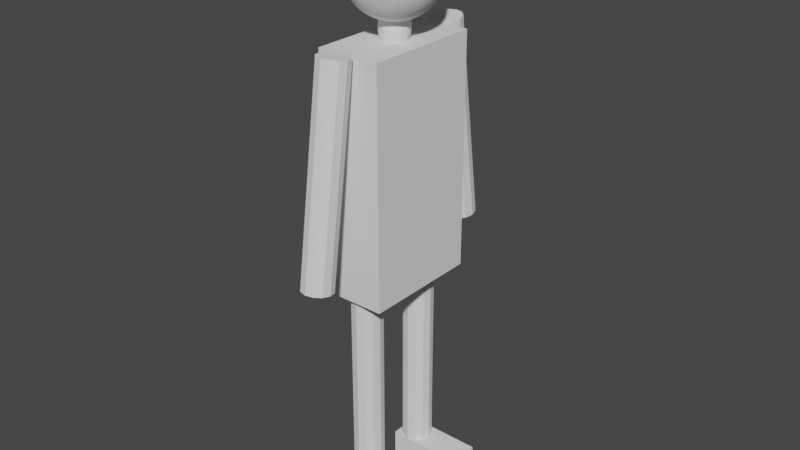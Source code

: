 # Source: Robot-humanoid.blend  (saved by Blender 2.93.20; exported with 4.5.12 LTS)
import bpy
from mathutils import Matrix  # noqa: F401  (used for matrix-valued properties, if any)

bpy.ops.wm.read_factory_settings(use_empty=True)
scene = bpy.context.scene
scene.name = 'Scene'

# ---- collections
col_body = bpy.data.collections.new('Body'); scene.collection.children.link(col_body)
col_head = bpy.data.collections.new('Head'); scene.collection.children.link(col_head)
col_hands = bpy.data.collections.new('Hands'); scene.collection.children.link(col_hands)
col_legs = bpy.data.collections.new('Legs'); scene.collection.children.link(col_legs)

# ---- world
world_world = bpy.data.worlds.new('World'); scene.world = world_world
world_world.use_nodes = True; world_world.node_tree.nodes.clear()
_N = world_world.node_tree.nodes; _L = world_world.node_tree.links
n0 = _N.new('ShaderNodeOutputWorld'); n0.name = 'World Output'; n0.location = (300, 300)
n1 = _N.new('ShaderNodeBackground'); n1.name = 'Background'; n1.location = (10, 300)
n1.inputs[0].default_value = (0.05088, 0.05088, 0.05088, 1.0)
_L.new(n1.outputs[0], n0.inputs[0])
n0.is_active_output = True
world_world.color = (0.05088, 0.05088, 0.05088)
world_world.use_sun_shadow = False
world_world.sun_shadow_jitter_overblur = 0.0

# ---- meshes
me_cube_004 = bpy.data.meshes.new('Cube.004')
me_cube_004.from_pydata([(-0.25, -0.25, -0.25), (-0.25, -0.25, 0.25), (-0.25, 0.25, -0.25), (-0.25, 0.25, 0.25), (0.25, -0.25, -0.25), (0.25, -0.25, 0.25), (0.25, 0.25, -0.25), (0.25, 0.25, 0.25)], [], [(0, 1, 3, 2), (2, 3, 7, 6), (6, 7, 5, 4), (4, 5, 1, 0), (2, 6, 4, 0), (7, 3, 1, 5)])
_uv = me_cube_004.uv_layers.new(name='UVMap')
_uv.uv.foreach_set('vector', [0.375, 0.0, 0.625, 0.0, 0.625, 0.25, 0.375, 0.25, 0.375, 0.25, 0.625, 0.25, 0.625, 0.5, 0.375, 0.5, 0.375, 0.5, 0.625, 0.5, 0.625, 0.75, 0.375, 0.75, 0.375, 0.75, 0.625, 0.75, 0.625, 1.0, 0.375, 1.0, 0.125, 0.5, 0.375, 0.5, 0.375, 0.75, 0.125, 0.75, 0.625, 0.5, 0.875, 0.5, 0.875, 0.75, 0.625, 0.75])
me_cube_004.use_remesh_fix_poles = True
me_cube_004.use_remesh_preserve_attributes = False
me_cube_004.update()
me_cylinder_007 = bpy.data.meshes.new('Cylinder.007')
me_cylinder_007.from_pydata([(0.0, 0.31, -0.6), (0.0, 0.31, 0.6), (0.155, 0.2685, -0.6), (0.155, 0.2685, 0.6), (0.2685, 0.155, -0.6), (0.2685, 0.155, 0.6), (0.31, -1.355e-08, -0.6), (0.31, -1.355e-08, 0.6), (0.2685, -0.155, -0.6), (0.2685, -0.155, 0.6), (0.155, -0.2685, -0.6), (0.155, -0.2685, 0.6), (-2.71e-08, -0.31, -0.6), (-2.71e-08, -0.31, 0.6), (-0.155, -0.2685, -0.6), (-0.155, -0.2685, 0.6), (-0.2685, -0.155, -0.6), (-0.2685, -0.155, 0.6), (-0.31, 3.697e-09, -0.6), (-0.31, 3.697e-09, 0.6), (-0.2685, 0.155, -0.6), (-0.2685, 0.155, 0.6), (-0.155, 0.2685, -0.6), (-0.155, 0.2685, 0.6)], [], [(0, 1, 3, 2), (2, 3, 5, 4), (4, 5, 7, 6), (6, 7, 9, 8), (8, 9, 11, 10), (10, 11, 13, 12), (12, 13, 15, 14), (14, 15, 17, 16), (16, 17, 19, 18), (18, 19, 21, 20), (3, 1, 23, 21, 19, 17, 15, 13, 11, 9, 7, 5), (20, 21, 23, 22), (22, 23, 1, 0), (0, 2, 4, 6, 8, 10, 12, 14, 16, 18, 20, 22)])
_uv = me_cylinder_007.uv_layers.new(name='UVMap')
_uv.uv.foreach_set('vector', [1.0, 0.5, 1.0, 1.0, 0.9167, 1.0, 0.9167, 0.5, 0.9167, 0.5, 0.9167, 1.0, 0.8333, 1.0, 0.8333, 0.5, 0.8333, 0.5, 0.8333, 1.0, 0.75, 1.0, 0.75, 0.5, 0.75, 0.5, 0.75, 1.0, 0.6667, 1.0, 0.6667, 0.5, 0.6667, 0.5, 0.6667, 1.0, 0.5833, 1.0, 0.5833, 0.5, 0.5833, 0.5, 0.5833, 1.0, 0.5, 1.0, 0.5, 0.5, 0.5, 0.5, 0.5, 1.0, 0.4167, 1.0, 0.4167, 0.5, 0.4167, 0.5, 0.4167, 1.0, 0.3333, 1.0, 0.3333, 0.5, 0.3333, 0.5, 0.3333, 1.0, 0.25, 1.0, 0.25, 0.5, 0.25, 0.5, 0.25, 1.0, 0.1667, 1.0, 0.1667, 0.5, 0.37, 0.4578, 0.25, 0.49, 0.13, 0.4578, 0.04215, 0.37, 0.01, 0.25, 0.04215, 0.13, 0.13, 0.04215, 0.25, 0.01, 0.37, 0.04215, 0.4578, 0.13, 0.49, 0.25, 0.4578, 0.37, 0.1667, 0.5, 0.1667, 1.0, 0.08333, 1.0, 0.08333, 0.5, 0.08333, 0.5, 0.08333, 1.0, 7.451e-08, 1.0, 7.451e-08, 0.5, 0.75, 0.49, 0.87, 0.4578, 0.9578, 0.37, 0.99, 0.25, 0.9578, 0.13, 0.87, 0.04215, 0.75, 0.01, 0.63, 0.04215, 0.5422, 0.13, 0.51, 0.25, 0.5422, 0.37, 0.63, 0.4578])
me_cylinder_007.use_remesh_fix_poles = True
me_cylinder_007.use_remesh_preserve_attributes = False
me_cylinder_007.update()
me_sphere = bpy.data.meshes.new('Sphere')
me_sphere.from_pydata([(0.0, 0.07822, 0.4938), (0.0, 0.1545, 0.4755), (0.0, 0.227, 0.4455), (0.0, 0.2939, 0.4045), (0.0, 0.3536, 0.3536), (0.0, 0.4455, 0.227), (0.0, 0.4755, 0.1545), (0.0, 0.4938, 0.07822), (0.0, 0.4938, -0.07822), (0.0, 0.4755, -0.1545), (0.0, 0.3536, -0.3536), (0.0, 0.2939, -0.4045), (0.0, 0.1545, -0.4755), (0.0, 0.07822, -0.4938), (0.02417, 0.07439, 0.4938), (0.04775, 0.1469, 0.4755), (0.07015, 0.2159, 0.4455), (0.09082, 0.2795, 0.4045), (0.1093, 0.3362, 0.3536), (0.125, 0.3847, 0.2939), (0.1377, 0.4237, 0.227), (0.1469, 0.4523, 0.1545), (0.1526, 0.4697, 0.07822), (0.1545, 0.4755, -2.186e-08), (0.1526, 0.4697, -0.07822), (0.1469, 0.4523, -0.1545), (0.1377, 0.4237, -0.227), (0.125, 0.3847, -0.2939), (0.1093, 0.3362, -0.3536), (0.09082, 0.2795, -0.4045), (0.07015, 0.2159, -0.4455), (0.04775, 0.1469, -0.4755), (0.02417, 0.07439, -0.4938), (0.04597, 0.06328, 0.4938), (0.09082, 0.125, 0.4755), (0.1334, 0.1836, 0.4455), (0.1727, 0.2378, 0.4045), (0.2078, 0.286, 0.3536), (0.2378, 0.3273, 0.2939), (0.2619, 0.3604, 0.227), (0.2795, 0.3847, 0.1545), (0.2903, 0.3995, 0.07822), (0.2939, 0.4045, -2.186e-08), (0.2903, 0.3995, -0.07822), (0.2795, 0.3847, -0.1545), (0.2619, 0.3604, -0.227), (0.2378, 0.3273, -0.2939), (0.2078, 0.286, -0.3536), (0.1727, 0.2378, -0.4045), (0.1334, 0.1836, -0.4455), (0.09082, 0.125, -0.4755), (0.04597, 0.06328, -0.4938), (0.06328, 0.04597, 0.4938), (0.125, 0.09082, 0.4755), (0.1836, 0.1334, 0.4455), (0.2378, 0.1727, 0.4045), (0.286, 0.2078, 0.3536), (0.3273, 0.2378, 0.2939), (0.3604, 0.2619, 0.227), (0.3847, 0.2795, 0.1545), (0.3995, 0.2903, 0.07822), (0.4045, 0.2939, -2.186e-08), (0.3995, 0.2903, -0.07822), (0.3847, 0.2795, -0.1545), (0.3604, 0.2619, -0.227), (0.3273, 0.2378, -0.2939), (0.286, 0.2078, -0.3536), (0.2378, 0.1727, -0.4045), (0.1836, 0.1334, -0.4455), (0.125, 0.09082, -0.4755), (0.06328, 0.04597, -0.4938), (0.0, -4.371e-08, -0.5), (0.07439, 0.02417, 0.4938), (0.1469, 0.04775, 0.4755), (0.2159, 0.07015, 0.4455), (0.2795, 0.09082, 0.4045), (0.3362, 0.1093, 0.3536), (0.3847, 0.125, 0.2939), (0.4237, 0.1377, 0.227), (0.4523, 0.1469, 0.1545), (0.4697, 0.1526, 0.07822), (0.4755, 0.1545, -2.186e-08), (0.4697, 0.1526, -0.07822), (0.4523, 0.1469, -0.1545), (0.4237, 0.1377, -0.227), (0.3847, 0.125, -0.2939), (0.3362, 0.1093, -0.3536), (0.2795, 0.09082, -0.4045), (0.2159, 0.07015, -0.4455), (0.1469, 0.04775, -0.4755), (0.07439, 0.02417, -0.4938), (0.07822, -4.312e-08, 0.4938), (0.1545, -3.939e-08, 0.4755), (0.227, -5.429e-08, 0.4455), (0.2939, -2.449e-08, 0.4045), (0.3536, -5.429e-08, 0.3536), (0.4045, 1.276e-08, 0.2939), (0.4455, -1.704e-08, 0.227), (0.4755, -3.194e-08, 0.1545), (0.4938, 1.276e-08, 0.07822), (0.5, -4.684e-08, -2.186e-08), (0.4938, 1.276e-08, -0.07822), (0.4755, -3.194e-08, -0.1545), (0.4455, -2.139e-09, -0.227), (0.4045, 1.276e-08, -0.2939), (0.3536, -5.429e-08, -0.3536), (0.2939, -3.194e-08, -0.4045), (0.227, -3.194e-08, -0.4455), (0.1545, -4.684e-08, -0.4755), (0.07822, -4.312e-08, -0.4938), (0.07439, -0.02417, 0.4938), (0.1469, -0.04775, 0.4755), (0.2159, -0.07015, 0.4455), (0.2795, -0.09082, 0.4045), (0.3362, -0.1093, 0.3536), (0.3847, -0.125, 0.2939), (0.4237, -0.1377, 0.227), (0.4523, -0.1469, 0.1545), (0.4697, -0.1526, 0.07822), (0.4755, -0.1545, -2.186e-08), (0.4697, -0.1526, -0.07822), (0.4523, -0.1469, -0.1545), (0.4237, -0.1377, -0.227), (0.3847, -0.125, -0.2939), (0.3362, -0.1093, -0.3536), (0.2795, -0.09082, -0.4045), (0.2159, -0.07015, -0.4455), (0.1469, -0.04775, -0.4755), (0.07439, -0.02417, -0.4938), (0.06328, -0.04598, 0.4938), (0.125, -0.09082, 0.4755), (0.1836, -0.1334, 0.4455), (0.2378, -0.1727, 0.4045), (0.286, -0.2078, 0.3536), (0.3273, -0.2378, 0.2939), (0.3604, -0.2619, 0.227), (0.3847, -0.2795, 0.1545), (0.3995, -0.2903, 0.07822), (0.4045, -0.2939, -2.186e-08), (0.3995, -0.2903, -0.07822), (0.3847, -0.2795, -0.1545), (0.3604, -0.2619, -0.227), (0.3273, -0.2378, -0.2939), (0.286, -0.2078, -0.3536), (0.2378, -0.1727, -0.4045), (0.1836, -0.1334, -0.4455), (0.125, -0.09082, -0.4755), (0.06328, -0.04598, -0.4938), (0.04597, -0.06328, 0.4938), (0.09082, -0.125, 0.4755), (0.1334, -0.1836, 0.4455), (0.1727, -0.2378, 0.4045), (0.2078, -0.286, 0.3536), (0.2378, -0.3273, 0.2939), (0.2619, -0.3604, 0.227), (0.2795, -0.3847, 0.1545), (0.2903, -0.3995, 0.07822), (0.2939, -0.4045, -2.186e-08), (0.2903, -0.3995, -0.07822), (0.2795, -0.3847, -0.1545), (0.2619, -0.3604, -0.227), (0.2378, -0.3273, -0.2939), (0.2078, -0.286, -0.3536), (0.1727, -0.2378, -0.4045), (0.1334, -0.1836, -0.4455), (0.09082, -0.125, -0.4755), (0.04597, -0.06328, -0.4938), (0.02417, -0.07439, 0.4938), (0.04775, -0.1469, 0.4755), (0.07015, -0.2159, 0.4455), (0.09082, -0.2795, 0.4045), (0.1093, -0.3362, 0.3536), (0.125, -0.3847, 0.2939), (0.1377, -0.4237, 0.227), (0.1469, -0.4523, 0.1545), (0.1526, -0.4697, 0.07822), (0.1545, -0.4755, -2.186e-08), (0.1526, -0.4697, -0.07822), (0.1469, -0.4523, -0.1545), (0.1377, -0.4237, -0.227), (0.125, -0.3847, -0.2939), (0.1093, -0.3362, -0.3536), (0.09082, -0.2795, -0.4045), (0.07015, -0.2159, -0.4455), (0.04775, -0.1469, -0.4755), (0.02417, -0.07439, -0.4938), (4.69e-10, -0.07822, 0.4938), (1.351e-08, -0.1545, 0.4755), (-1.394e-09, -0.227, 0.4455), (2.096e-08, -0.2939, 0.4045), (-4.61e-08, -0.3536, 0.3536), (4.331e-08, -0.4045, 0.2939), (1.351e-08, -0.4455, 0.227), (1.351e-08, -0.4755, 0.1545), (2.841e-08, -0.4938, 0.07822), (-1.394e-09, -0.5, -2.186e-08), (2.841e-08, -0.4938, -0.07822), (1.351e-08, -0.4755, -0.1545), (1.351e-08, -0.4455, -0.227), (4.331e-08, -0.4045, -0.2939), (-4.61e-08, -0.3536, -0.3536), (2.096e-08, -0.2939, -0.4045), (4.331e-08, -0.227, -0.4455), (-8.844e-09, -0.1545, -0.4755), (2.332e-09, -0.07822, -0.4938), (-1.351e-08, -8.528e-08, 0.5), (-0.02417, -0.07439, 0.4938), (-0.04775, -0.1469, 0.4755), (-0.07015, -0.2159, 0.4455), (-0.09082, -0.2795, 0.4045), (-0.1093, -0.3362, 0.3536), (-0.125, -0.3847, 0.2939), (-0.1377, -0.4237, 0.227), (-0.1469, -0.4523, 0.1545), (-0.1526, -0.4697, 0.07822), (-0.1545, -0.4755, -2.186e-08), (-0.1526, -0.4697, -0.07822), (-0.1469, -0.4523, -0.1545), (-0.1377, -0.4237, -0.227), (-0.125, -0.3847, -0.2939), (-0.1093, -0.3362, -0.3536), (-0.09082, -0.2795, -0.4045), (-0.07015, -0.2159, -0.4455), (-0.04775, -0.1469, -0.4755), (-0.02417, -0.07439, -0.4938), (-0.04597, -0.06328, 0.4938), (-0.09082, -0.125, 0.4755), (-0.1334, -0.1836, 0.4455), (-0.1727, -0.2378, 0.4045), (-0.2078, -0.286, 0.3536), (-0.2378, -0.3273, 0.2939), (-0.2619, -0.3604, 0.227), (-0.2795, -0.3847, 0.1545), (-0.2903, -0.3995, 0.07822), (-0.2939, -0.4045, -2.186e-08), (-0.2903, -0.3995, -0.07822), (-0.2795, -0.3847, -0.1545), (-0.2619, -0.3604, -0.227), (-0.2378, -0.3273, -0.2939), (-0.2078, -0.286, -0.3536), (-0.1727, -0.2378, -0.4045), (-0.1334, -0.1836, -0.4455), (-0.09082, -0.125, -0.4755), (-0.04597, -0.06328, -0.4938), (-0.06328, -0.04598, 0.4938), (-0.125, -0.09082, 0.4755), (-0.1836, -0.1334, 0.4455), (-0.2378, -0.1727, 0.4045), (-0.286, -0.2078, 0.3536), (-0.3273, -0.2378, 0.2939), (-0.3604, -0.2619, 0.227), (-0.3847, -0.2795, 0.1545), (-0.3995, -0.2903, 0.07822), (-0.4045, -0.2939, -2.186e-08), (-0.3995, -0.2903, -0.07822), (-0.3847, -0.2795, -0.1545), (-0.3604, -0.2619, -0.227), (-0.3273, -0.2378, -0.2939), (-0.286, -0.2078, -0.3536), (-0.2378, -0.1727, -0.4045), (-0.1836, -0.1334, -0.4455), (-0.125, -0.09082, -0.4755), (-0.06328, -0.04598, -0.4938), (-0.07439, -0.02417, 0.4938), (-0.1469, -0.04775, 0.4755), (-0.2159, -0.07015, 0.4455), (-0.2795, -0.09082, 0.4045), (-0.3362, -0.1093, 0.3536), (-0.3847, -0.125, 0.2939), (-0.4237, -0.1377, 0.227), (-0.4523, -0.1469, 0.1545), (-0.4697, -0.1526, 0.07822), (-0.4755, -0.1545, -2.186e-08), (-0.4697, -0.1526, -0.07822), (-0.4523, -0.1469, -0.1545), (-0.4237, -0.1377, -0.227), (-0.3847, -0.125, -0.2939), (-0.3362, -0.1093, -0.3536), (-0.2795, -0.09082, -0.4045), (-0.2159, -0.07015, -0.4455), (-0.1469, -0.04775, -0.4755), (-0.07439, -0.02417, -0.4938), (-0.07822, -4.684e-08, 0.4938), (-0.1545, -5.429e-08, 0.4755), (-0.227, -3.194e-08, 0.4455), (-0.2939, -3.194e-08, 0.4045), (-0.3536, 2.766e-08, 0.3536), (-0.4045, -6.174e-08, 0.2939), (-0.4455, -4.684e-08, 0.227), (-0.4755, -2.139e-09, 0.1545), (-0.4938, -2.139e-09, 0.07822), (-0.5, -3.194e-08, -2.186e-08), (-0.4938, -2.139e-09, -0.07822), (-0.4755, -2.139e-09, -0.1545), (-0.4455, -1.704e-08, -0.227), (-0.4045, -6.174e-08, -0.2939), (-0.3536, 2.766e-08, -0.3536), (-0.2939, -3.194e-08, -0.4045), (-0.227, -7.665e-08, -0.4455), (-0.1545, -3.567e-08, -0.4755), (-0.07822, -3.939e-08, -0.4938), (-0.07439, 0.02417, 0.4938), (-0.1469, 0.04775, 0.4755), (-0.2159, 0.07015, 0.4455), (-0.2795, 0.09082, 0.4045), (-0.3362, 0.1093, 0.3536), (-0.3847, 0.125, 0.2939), (-0.4237, 0.1377, 0.227), (-0.4523, 0.1469, 0.1545), (-0.4697, 0.1526, 0.07822), (-0.4755, 0.1545, -2.186e-08), (-0.4697, 0.1526, -0.07822), (-0.4523, 0.1469, -0.1545), (-0.4237, 0.1377, -0.227), (-0.3847, 0.125, -0.2939), (-0.3362, 0.1093, -0.3536), (-0.2795, 0.09082, -0.4045), (-0.2159, 0.07015, -0.4455), (-0.1469, 0.04775, -0.4755), (-0.07439, 0.02417, -0.4938), (-0.06328, 0.04597, 0.4938), (-0.125, 0.09082, 0.4755), (-0.1836, 0.1334, 0.4455), (-0.2378, 0.1727, 0.4045), (-0.286, 0.2078, 0.3536), (-0.3273, 0.2378, 0.2939), (-0.3604, 0.2619, 0.227), (-0.3847, 0.2795, 0.1545), (-0.3995, 0.2903, 0.07822), (-0.4045, 0.2939, -2.186e-08), (-0.3995, 0.2903, -0.07822), (-0.3847, 0.2795, -0.1545), (-0.3604, 0.2619, -0.227), (-0.3273, 0.2378, -0.2939), (-0.286, 0.2078, -0.3536), (-0.2378, 0.1727, -0.4045), (-0.1836, 0.1334, -0.4455), (-0.125, 0.09082, -0.4755), (-0.06328, 0.04597, -0.4938), (-0.04597, 0.06328, 0.4938), (-0.09082, 0.125, 0.4755), (-0.1334, 0.1836, 0.4455), (-0.1727, 0.2378, 0.4045), (-0.2078, 0.286, 0.3536), (-0.2378, 0.3273, 0.2939), (-0.2619, 0.3604, 0.227), (-0.2795, 0.3847, 0.1545), (-0.2903, 0.3995, 0.07822), (-0.2939, 0.4045, -2.186e-08), (-0.2903, 0.3995, -0.07822), (-0.2795, 0.3847, -0.1545), (-0.2619, 0.3604, -0.227), (-0.2378, 0.3273, -0.2939), (-0.2078, 0.286, -0.3536), (-0.1727, 0.2378, -0.4045), (-0.1334, 0.1836, -0.4455), (-0.09082, 0.125, -0.4755), (-0.04597, 0.06328, -0.4938), (-0.02417, 0.07439, 0.4938), (-0.04775, 0.1469, 0.4755), (-0.07015, 0.2159, 0.4455), (-0.09082, 0.2795, 0.4045), (-0.1093, 0.3362, 0.3536), (-0.125, 0.3847, 0.2939), (-0.1377, 0.4237, 0.227), (-0.1469, 0.4523, 0.1545), (-0.1526, 0.4697, 0.07822), (-0.1545, 0.4755, -2.186e-08), (-0.1526, 0.4697, -0.07822), (-0.1469, 0.4523, -0.1545), (-0.1377, 0.4237, -0.227), (-0.125, 0.3847, -0.2939), (-0.1093, 0.3362, -0.3536), (-0.09082, 0.2795, -0.4045), (-0.07015, 0.2159, -0.4455), (-0.04775, 0.1469, -0.4755), (-0.02417, 0.07439, -0.4938), (-3.12e-08, 0.4045, 0.2939), (-1.629e-08, 0.5, -2.186e-08), (-1.629e-08, 0.4455, -0.227), (-3.12e-08, 0.4045, -0.2939), (-2.375e-08, 0.227, -0.4455)], [], [(2, 1, 15, 16), (12, 381, 30, 31), (8, 378, 23, 24), (3, 2, 16, 17), (13, 12, 31, 32), (9, 8, 24, 25), (4, 3, 17, 18), (71, 13, 32), (379, 9, 25, 26), (377, 4, 18, 19), (380, 379, 26, 27), (5, 377, 19, 20), (10, 380, 27, 28), (6, 5, 20, 21), (0, 205, 14), (11, 10, 28, 29), (7, 6, 21, 22), (1, 0, 14, 15), (381, 11, 29, 30), (378, 7, 22, 23), (18, 17, 36, 37), (71, 32, 51), (26, 25, 44, 45), (19, 18, 37, 38), (27, 26, 45, 46), (20, 19, 38, 39), (28, 27, 46, 47), (21, 20, 39, 40), (14, 205, 33), (29, 28, 47, 48), (22, 21, 40, 41), (15, 14, 33, 34), (30, 29, 48, 49), (23, 22, 41, 42), (16, 15, 34, 35), (31, 30, 49, 50), (24, 23, 42, 43), (17, 16, 35, 36), (32, 31, 50, 51), (25, 24, 43, 44), (33, 205, 52), (48, 47, 66, 67), (41, 40, 59, 60), (34, 33, 52, 53), (49, 48, 67, 68), (42, 41, 60, 61), (35, 34, 53, 54), (50, 49, 68, 69), (43, 42, 61, 62), (36, 35, 54, 55), (51, 50, 69, 70), (44, 43, 62, 63), (37, 36, 55, 56), (71, 51, 70), (45, 44, 63, 64), (38, 37, 56, 57), (46, 45, 64, 65), (39, 38, 57, 58), (47, 46, 65, 66), (40, 39, 58, 59), (63, 62, 82, 83), (56, 55, 75, 76), (71, 70, 90), (64, 63, 83, 84), (57, 56, 76, 77), (65, 64, 84, 85), (58, 57, 77, 78), (66, 65, 85, 86), (59, 58, 78, 79), (52, 205, 72), (67, 66, 86, 87), (60, 59, 79, 80), (53, 52, 72, 73), (68, 67, 87, 88), (61, 60, 80, 81), (54, 53, 73, 74), (69, 68, 88, 89), (62, 61, 81, 82), (55, 54, 74, 75), (70, 69, 89, 90), (79, 78, 97, 98), (72, 205, 91), (87, 86, 105, 106), (80, 79, 98, 99), (73, 72, 91, 92), (88, 87, 106, 107), (81, 80, 99, 100), (74, 73, 92, 93), (89, 88, 107, 108), (82, 81, 100, 101), (75, 74, 93, 94), (90, 89, 108, 109), (83, 82, 101, 102), (76, 75, 94, 95), (71, 90, 109), (84, 83, 102, 103), (77, 76, 95, 96), (85, 84, 103, 104), (78, 77, 96, 97), (86, 85, 104, 105), (94, 93, 112, 113), (109, 108, 127, 128), (102, 101, 120, 121), (95, 94, 113, 114), (71, 109, 128), (103, 102, 121, 122), (96, 95, 114, 115), (104, 103, 122, 123), (97, 96, 115, 116), (105, 104, 123, 124), (98, 97, 116, 117), (91, 205, 110), (106, 105, 124, 125), (99, 98, 117, 118), (92, 91, 110, 111), (107, 106, 125, 126), (100, 99, 118, 119), (93, 92, 111, 112), (108, 107, 126, 127), (101, 100, 119, 120), (124, 123, 142, 143), (117, 116, 135, 136), (110, 205, 129), (125, 124, 143, 144), (118, 117, 136, 137), (111, 110, 129, 130), (126, 125, 144, 145), (119, 118, 137, 138), (112, 111, 130, 131), (127, 126, 145, 146), (120, 119, 138, 139), (113, 112, 131, 132), (128, 127, 146, 147), (121, 120, 139, 140), (114, 113, 132, 133), (71, 128, 147), (122, 121, 140, 141), (115, 114, 133, 134), (123, 122, 141, 142), (116, 115, 134, 135), (146, 145, 164, 165), (139, 138, 157, 158), (132, 131, 150, 151), (147, 146, 165, 166), (140, 139, 158, 159), (133, 132, 151, 152), (71, 147, 166), (141, 140, 159, 160), (134, 133, 152, 153), (142, 141, 160, 161), (135, 134, 153, 154), (143, 142, 161, 162), (136, 135, 154, 155), (129, 205, 148), (144, 143, 162, 163), (137, 136, 155, 156), (130, 129, 148, 149), (145, 144, 163, 164), (138, 137, 156, 157), (131, 130, 149, 150), (161, 160, 179, 180), (154, 153, 172, 173), (162, 161, 180, 181), (155, 154, 173, 174), (148, 205, 167), (163, 162, 181, 182), (156, 155, 174, 175), (149, 148, 167, 168), (164, 163, 182, 183), (157, 156, 175, 176), (150, 149, 168, 169), (165, 164, 183, 184), (158, 157, 176, 177), (151, 150, 169, 170), (166, 165, 184, 185), (159, 158, 177, 178), (152, 151, 170, 171), (71, 166, 185), (160, 159, 178, 179), (153, 152, 171, 172), (176, 175, 194, 195), (169, 168, 187, 188), (184, 183, 202, 203), (177, 176, 195, 196), (170, 169, 188, 189), (185, 184, 203, 204), (178, 177, 196, 197), (171, 170, 189, 190), (71, 185, 204), (179, 178, 197, 198), (172, 171, 190, 191), (180, 179, 198, 199), (173, 172, 191, 192), (181, 180, 199, 200), (174, 173, 192, 193), (167, 205, 186), (182, 181, 200, 201), (175, 174, 193, 194), (168, 167, 186, 187), (183, 182, 201, 202), (191, 190, 210, 211), (199, 198, 218, 219), (192, 191, 211, 212), (200, 199, 219, 220), (193, 192, 212, 213), (186, 205, 206), (201, 200, 220, 221), (194, 193, 213, 214), (187, 186, 206, 207), (202, 201, 221, 222), (195, 194, 214, 215), (188, 187, 207, 208), (203, 202, 222, 223), (196, 195, 215, 216), (189, 188, 208, 209), (204, 203, 223, 224), (197, 196, 216, 217), (190, 189, 209, 210), (71, 204, 224), (198, 197, 217, 218), (207, 206, 225, 226), (222, 221, 240, 241), (215, 214, 233, 234), (208, 207, 226, 227), (223, 222, 241, 242), (216, 215, 234, 235), (209, 208, 227, 228), (224, 223, 242, 243), (217, 216, 235, 236), (210, 209, 228, 229), (71, 224, 243), (218, 217, 236, 237), (211, 210, 229, 230), (219, 218, 237, 238), (212, 211, 230, 231), (220, 219, 238, 239), (213, 212, 231, 232), (206, 205, 225), (221, 220, 239, 240), (214, 213, 232, 233), (237, 236, 255, 256), (230, 229, 248, 249), (238, 237, 256, 257), (231, 230, 249, 250), (239, 238, 257, 258), (232, 231, 250, 251), (225, 205, 244), (240, 239, 258, 259), (233, 232, 251, 252), (226, 225, 244, 245), (241, 240, 259, 260), (234, 233, 252, 253), (227, 226, 245, 246), (242, 241, 260, 261), (235, 234, 253, 254), (228, 227, 246, 247), (243, 242, 261, 262), (236, 235, 254, 255), (229, 228, 247, 248), (71, 243, 262), (252, 251, 270, 271), (245, 244, 263, 264), (260, 259, 278, 279), (253, 252, 271, 272), (246, 245, 264, 265), (261, 260, 279, 280), (254, 253, 272, 273), (247, 246, 265, 266), (262, 261, 280, 281), (255, 254, 273, 274), (248, 247, 266, 267), (71, 262, 281), (256, 255, 274, 275), (249, 248, 267, 268), (257, 256, 275, 276), (250, 249, 268, 269), (258, 257, 276, 277), (251, 250, 269, 270), (244, 205, 263), (259, 258, 277, 278), (267, 266, 285, 286), (71, 281, 300), (275, 274, 293, 294), (268, 267, 286, 287), (276, 275, 294, 295), (269, 268, 287, 288), (277, 276, 295, 296), (270, 269, 288, 289), (263, 205, 282), (278, 277, 296, 297), (271, 270, 289, 290), (264, 263, 282, 283), (279, 278, 297, 298), (272, 271, 290, 291), (265, 264, 283, 284), (280, 279, 298, 299), (273, 272, 291, 292), (266, 265, 284, 285), (281, 280, 299, 300), (274, 273, 292, 293), (282, 205, 301), (297, 296, 315, 316), (290, 289, 308, 309), (283, 282, 301, 302), (298, 297, 316, 317), (291, 290, 309, 310), (284, 283, 302, 303), (299, 298, 317, 318), (292, 291, 310, 311), (285, 284, 303, 304), (300, 299, 318, 319), (293, 292, 311, 312), (286, 285, 304, 305), (71, 300, 319), (294, 293, 312, 313), (287, 286, 305, 306), (295, 294, 313, 314), (288, 287, 306, 307), (296, 295, 314, 315), (289, 288, 307, 308), (319, 318, 337, 338), (312, 311, 330, 331), (305, 304, 323, 324), (71, 319, 338), (313, 312, 331, 332), (306, 305, 324, 325), (314, 313, 332, 333), (307, 306, 325, 326), (315, 314, 333, 334), (308, 307, 326, 327), (301, 205, 320), (316, 315, 334, 335), (309, 308, 327, 328), (302, 301, 320, 321), (317, 316, 335, 336), (310, 309, 328, 329), (303, 302, 321, 322), (318, 317, 336, 337), (311, 310, 329, 330), (304, 303, 322, 323), (334, 333, 352, 353), (327, 326, 345, 346), (320, 205, 339), (335, 334, 353, 354), (328, 327, 346, 347), (321, 320, 339, 340), (336, 335, 354, 355), (329, 328, 347, 348), (322, 321, 340, 341), (337, 336, 355, 356), (330, 329, 348, 349), (323, 322, 341, 342), (338, 337, 356, 357), (331, 330, 349, 350), (324, 323, 342, 343), (71, 338, 357), (332, 331, 350, 351), (325, 324, 343, 344), (333, 332, 351, 352), (326, 325, 344, 345), (349, 348, 367, 368), (342, 341, 360, 361), (357, 356, 375, 376), (350, 349, 368, 369), (343, 342, 361, 362), (71, 357, 376), (351, 350, 369, 370), (344, 343, 362, 363), (352, 351, 370, 371), (345, 344, 363, 364), (353, 352, 371, 372), (346, 345, 364, 365), (339, 205, 358), (354, 353, 372, 373), (347, 346, 365, 366), (340, 339, 358, 359), (355, 354, 373, 374), (348, 347, 366, 367), (341, 340, 359, 360), (356, 355, 374, 375), (364, 363, 377, 5), (372, 371, 380, 10), (365, 364, 5, 6), (358, 205, 0), (373, 372, 10, 11), (366, 365, 6, 7), (359, 358, 0, 1), (374, 373, 11, 381), (367, 366, 7, 378), (360, 359, 1, 2), (375, 374, 381, 12), (368, 367, 378, 8), (361, 360, 2, 3), (376, 375, 12, 13), (369, 368, 8, 9), (362, 361, 3, 4), (71, 376, 13), (370, 369, 9, 379), (363, 362, 4, 377), (371, 370, 379, 380)])
_uv = me_sphere.uv_layers.new(name='UVMap')
_uv.uv.foreach_set('vector', [0.75, 0.85, 0.75, 0.9, 0.7, 0.9, 0.7, 0.85, 0.75, 0.1, 0.75, 0.15, 0.7, 0.15, 0.7, 0.1, 0.75, 0.45, 0.75, 0.5, 0.7, 0.5, 0.7, 0.45, 0.75, 0.8, 0.75, 0.85, 0.7, 0.85, 0.7, 0.8, 0.75, 0.05, 0.75, 0.1, 0.7, 0.1, 0.7, 0.05, 0.75, 0.4, 0.75, 0.45, 0.7, 0.45, 0.7, 0.4, 0.75, 0.75, 0.75, 0.8, 0.7, 0.8, 0.7, 0.75, 0.725, 0.0, 0.75, 0.05, 0.7, 0.05, 0.75, 0.35, 0.75, 0.4, 0.7, 0.4, 0.7, 0.35, 0.75, 0.7, 0.75, 0.75, 0.7, 0.75, 0.7, 0.7, 0.75, 0.3, 0.75, 0.35, 0.7, 0.35, 0.7, 0.3, 0.75, 0.65, 0.75, 0.7, 0.7, 0.7, 0.7, 0.65, 0.75, 0.25, 0.75, 0.3, 0.7, 0.3, 0.7, 0.25, 0.75, 0.6, 0.75, 0.65, 0.7, 0.65, 0.7, 0.6, 0.75, 0.95, 0.725, 1.0, 0.7, 0.95, 0.75, 0.2, 0.75, 0.25, 0.7, 0.25, 0.7, 0.2, 0.75, 0.55, 0.75, 0.6, 0.7, 0.6, 0.7, 0.55, 0.75, 0.9, 0.75, 0.95, 0.7, 0.95, 0.7, 0.9, 0.75, 0.15, 0.75, 0.2, 0.7, 0.2, 0.7, 0.15, 0.75, 0.5, 0.75, 0.55, 0.7, 0.55, 0.7, 0.5, 0.7, 0.75, 0.7, 0.8, 0.65, 0.8, 0.65, 0.75, 0.675, 0.0, 0.7, 0.05, 0.65, 0.05, 0.7, 0.35, 0.7, 0.4, 0.65, 0.4, 0.65, 0.35, 0.7, 0.7, 0.7, 0.75, 0.65, 0.75, 0.65, 0.7, 0.7, 0.3, 0.7, 0.35, 0.65, 0.35, 0.65, 0.3, 0.7, 0.65, 0.7, 0.7, 0.65, 0.7, 0.65, 0.65, 0.7, 0.25, 0.7, 0.3, 0.65, 0.3, 0.65, 0.25, 0.7, 0.6, 0.7, 0.65, 0.65, 0.65, 0.65, 0.6, 0.7, 0.95, 0.675, 1.0, 0.65, 0.95, 0.7, 0.2, 0.7, 0.25, 0.65, 0.25, 0.65, 0.2, 0.7, 0.55, 0.7, 0.6, 0.65, 0.6, 0.65, 0.55, 0.7, 0.9, 0.7, 0.95, 0.65, 0.95, 0.65, 0.9, 0.7, 0.15, 0.7, 0.2, 0.65, 0.2, 0.65, 0.15, 0.7, 0.5, 0.7, 0.55, 0.65, 0.55, 0.65, 0.5, 0.7, 0.85, 0.7, 0.9, 0.65, 0.9, 0.65, 0.85, 0.7, 0.1, 0.7, 0.15, 0.65, 0.15, 0.65, 0.1, 0.7, 0.45, 0.7, 0.5, 0.65, 0.5, 0.65, 0.45, 0.7, 0.8, 0.7, 0.85, 0.65, 0.85, 0.65, 0.8, 0.7, 0.05, 0.7, 0.1, 0.65, 0.1, 0.65, 0.05, 0.7, 0.4, 0.7, 0.45, 0.65, 0.45, 0.65, 0.4, 0.65, 0.95, 0.625, 1.0, 0.6, 0.95, 0.65, 0.2, 0.65, 0.25, 0.6, 0.25, 0.6, 0.2, 0.65, 0.55, 0.65, 0.6, 0.6, 0.6, 0.6, 0.55, 0.65, 0.9, 0.65, 0.95, 0.6, 0.95, 0.6, 0.9, 0.65, 0.15, 0.65, 0.2, 0.6, 0.2, 0.6, 0.15, 0.65, 0.5, 0.65, 0.55, 0.6, 0.55, 0.6, 0.5, 0.65, 0.85, 0.65, 0.9, 0.6, 0.9, 0.6, 0.85, 0.65, 0.1, 0.65, 0.15, 0.6, 0.15, 0.6, 0.1, 0.65, 0.45, 0.65, 0.5, 0.6, 0.5, 0.6, 0.45, 0.65, 0.8, 0.65, 0.85, 0.6, 0.85, 0.6, 0.8, 0.65, 0.05, 0.65, 0.1, 0.6, 0.1, 0.6, 0.05, 0.65, 0.4, 0.65, 0.45, 0.6, 0.45, 0.6, 0.4, 0.65, 0.75, 0.65, 0.8, 0.6, 0.8, 0.6, 0.75, 0.625, 0.0, 0.65, 0.05, 0.6, 0.05, 0.65, 0.35, 0.65, 0.4, 0.6, 0.4, 0.6, 0.35, 0.65, 0.7, 0.65, 0.75, 0.6, 0.75, 0.6, 0.7, 0.65, 0.3, 0.65, 0.35, 0.6, 0.35, 0.6, 0.3, 0.65, 0.65, 0.65, 0.7, 0.6, 0.7, 0.6, 0.65, 0.65, 0.25, 0.65, 0.3, 0.6, 0.3, 0.6, 0.25, 0.65, 0.6, 0.65, 0.65, 0.6, 0.65, 0.6, 0.6, 0.6, 0.4, 0.6, 0.45, 0.55, 0.45, 0.55, 0.4, 0.6, 0.75, 0.6, 0.8, 0.55, 0.8, 0.55, 0.75, 0.575, 0.0, 0.6, 0.05, 0.55, 0.05, 0.6, 0.35, 0.6, 0.4, 0.55, 0.4, 0.55, 0.35, 0.6, 0.7, 0.6, 0.75, 0.55, 0.75, 0.55, 0.7, 0.6, 0.3, 0.6, 0.35, 0.55, 0.35, 0.55, 0.3, 0.6, 0.65, 0.6, 0.7, 0.55, 0.7, 0.55, 0.65, 0.6, 0.25, 0.6, 0.3, 0.55, 0.3, 0.55, 0.25, 0.6, 0.6, 0.6, 0.65, 0.55, 0.65, 0.55, 0.6, 0.6, 0.95, 0.575, 1.0, 0.55, 0.95, 0.6, 0.2, 0.6, 0.25, 0.55, 0.25, 0.55, 0.2, 0.6, 0.55, 0.6, 0.6, 0.55, 0.6, 0.55, 0.55, 0.6, 0.9, 0.6, 0.95, 0.55, 0.95, 0.55, 0.9, 0.6, 0.15, 0.6, 0.2, 0.55, 0.2, 0.55, 0.15, 0.6, 0.5, 0.6, 0.55, 0.55, 0.55, 0.55, 0.5, 0.6, 0.85, 0.6, 0.9, 0.55, 0.9, 0.55, 0.85, 0.6, 0.1, 0.6, 0.15, 0.55, 0.15, 0.55, 0.1, 0.6, 0.45, 0.6, 0.5, 0.55, 0.5, 0.55, 0.45, 0.6, 0.8, 0.6, 0.85, 0.55, 0.85, 0.55, 0.8, 0.6, 0.05, 0.6, 0.1, 0.55, 0.1, 0.55, 0.05, 0.55, 0.6, 0.55, 0.65, 0.5, 0.65, 0.5, 0.6, 0.55, 0.95, 0.525, 1.0, 0.5, 0.95, 0.55, 0.2, 0.55, 0.25, 0.5, 0.25, 0.5, 0.2, 0.55, 0.55, 0.55, 0.6, 0.5, 0.6, 0.5, 0.55, 0.55, 0.9, 0.55, 0.95, 0.5, 0.95, 0.5, 0.9, 0.55, 0.15, 0.55, 0.2, 0.5, 0.2, 0.5, 0.15, 0.55, 0.5, 0.55, 0.55, 0.5, 0.55, 0.5, 0.5, 0.55, 0.85, 0.55, 0.9, 0.5, 0.9, 0.5, 0.85, 0.55, 0.1, 0.55, 0.15, 0.5, 0.15, 0.5, 0.1, 0.55, 0.45, 0.55, 0.5, 0.5, 0.5, 0.5, 0.45, 0.55, 0.8, 0.55, 0.85, 0.5, 0.85, 0.5, 0.8, 0.55, 0.05, 0.55, 0.1, 0.5, 0.1, 0.5, 0.05, 0.55, 0.4, 0.55, 0.45, 0.5, 0.45, 0.5, 0.4, 0.55, 0.75, 0.55, 0.8, 0.5, 0.8, 0.5, 0.75, 0.525, 0.0, 0.55, 0.05, 0.5, 0.05, 0.55, 0.35, 0.55, 0.4, 0.5, 0.4, 0.5, 0.35, 0.55, 0.7, 0.55, 0.75, 0.5, 0.75, 0.5, 0.7, 0.55, 0.3, 0.55, 0.35, 0.5, 0.35, 0.5, 0.3, 0.55, 0.65, 0.55, 0.7, 0.5, 0.7, 0.5, 0.65, 0.55, 0.25, 0.55, 0.3, 0.5, 0.3, 0.5, 0.25, 0.5, 0.8, 0.5, 0.85, 0.45, 0.85, 0.45, 0.8, 0.5, 0.05, 0.5, 0.1, 0.45, 0.1, 0.45, 0.05, 0.5, 0.4, 0.5, 0.45, 0.45, 0.45, 0.45, 0.4, 0.5, 0.75, 0.5, 0.8, 0.45, 0.8, 0.45, 0.75, 0.475, 0.0, 0.5, 0.05, 0.45, 0.05, 0.5, 0.35, 0.5, 0.4, 0.45, 0.4, 0.45, 0.35, 0.5, 0.7, 0.5, 0.75, 0.45, 0.75, 0.45, 0.7, 0.5, 0.3, 0.5, 0.35, 0.45, 0.35, 0.45, 0.3, 0.5, 0.65, 0.5, 0.7, 0.45, 0.7, 0.45, 0.65, 0.5, 0.25, 0.5, 0.3, 0.45, 0.3, 0.45, 0.25, 0.5, 0.6, 0.5, 0.65, 0.45, 0.65, 0.45, 0.6, 0.5, 0.95, 0.475, 1.0, 0.45, 0.95, 0.5, 0.2, 0.5, 0.25, 0.45, 0.25, 0.45, 0.2, 0.5, 0.55, 0.5, 0.6, 0.45, 0.6, 0.45, 0.55, 0.5, 0.9, 0.5, 0.95, 0.45, 0.95, 0.45, 0.9, 0.5, 0.15, 0.5, 0.2, 0.45, 0.2, 0.45, 0.15, 0.5, 0.5, 0.5, 0.55, 0.45, 0.55, 0.45, 0.5, 0.5, 0.85, 0.5, 0.9, 0.45, 0.9, 0.45, 0.85, 0.5, 0.1, 0.5, 0.15, 0.45, 0.15, 0.45, 0.1, 0.5, 0.45, 0.5, 0.5, 0.45, 0.5, 0.45, 0.45, 0.45, 0.25, 0.45, 0.3, 0.4, 0.3, 0.4, 0.25, 0.45, 0.6, 0.45, 0.65, 0.4, 0.65, 0.4, 0.6, 0.45, 0.95, 0.425, 1.0, 0.4, 0.95, 0.45, 0.2, 0.45, 0.25, 0.4, 0.25, 0.4, 0.2, 0.45, 0.55, 0.45, 0.6, 0.4, 0.6, 0.4, 0.55, 0.45, 0.9, 0.45, 0.95, 0.4, 0.95, 0.4, 0.9, 0.45, 0.15, 0.45, 0.2, 0.4, 0.2, 0.4, 0.15, 0.45, 0.5, 0.45, 0.55, 0.4, 0.55, 0.4, 0.5, 0.45, 0.85, 0.45, 0.9, 0.4, 0.9, 0.4, 0.85, 0.45, 0.1, 0.45, 0.15, 0.4, 0.15, 0.4, 0.1, 0.45, 0.45, 0.45, 0.5, 0.4, 0.5, 0.4, 0.45, 0.45, 0.8, 0.45, 0.85, 0.4, 0.85, 0.4, 0.8, 0.45, 0.05, 0.45, 0.1, 0.4, 0.1, 0.4, 0.05, 0.45, 0.4, 0.45, 0.45, 0.4, 0.45, 0.4, 0.4, 0.45, 0.75, 0.45, 0.8, 0.4, 0.8, 0.4, 0.75, 0.425, 0.0, 0.45, 0.05, 0.4, 0.05, 0.45, 0.35, 0.45, 0.4, 0.4, 0.4, 0.4, 0.35, 0.45, 0.7, 0.45, 0.75, 0.4, 0.75, 0.4, 0.7, 0.45, 0.3, 0.45, 0.35, 0.4, 0.35, 0.4, 0.3, 0.45, 0.65, 0.45, 0.7, 0.4, 0.7, 0.4, 0.65, 0.4, 0.1, 0.4, 0.15, 0.35, 0.15, 0.35, 0.1, 0.4, 0.45, 0.4, 0.5, 0.35, 0.5, 0.35, 0.45, 0.4, 0.8, 0.4, 0.85, 0.35, 0.85, 0.35, 0.8, 0.4, 0.05, 0.4, 0.1, 0.35, 0.1, 0.35, 0.05, 0.4, 0.4, 0.4, 0.45, 0.35, 0.45, 0.35, 0.4, 0.4, 0.75, 0.4, 0.8, 0.35, 0.8, 0.35, 0.75, 0.375, 0.0, 0.4, 0.05, 0.35, 0.05, 0.4, 0.35, 0.4, 0.4, 0.35, 0.4, 0.35, 0.35, 0.4, 0.7, 0.4, 0.75, 0.35, 0.75, 0.35, 0.7, 0.4, 0.3, 0.4, 0.35, 0.35, 0.35, 0.35, 0.3, 0.4, 0.65, 0.4, 0.7, 0.35, 0.7, 0.35, 0.65, 0.4, 0.25, 0.4, 0.3, 0.35, 0.3, 0.35, 0.25, 0.4, 0.6, 0.4, 0.65, 0.35, 0.65, 0.35, 0.6, 0.4, 0.95, 0.375, 1.0, 0.35, 0.95, 0.4, 0.2, 0.4, 0.25, 0.35, 0.25, 0.35, 0.2, 0.4, 0.55, 0.4, 0.6, 0.35, 0.6, 0.35, 0.55, 0.4, 0.9, 0.4, 0.95, 0.35, 0.95, 0.35, 0.9, 0.4, 0.15, 0.4, 0.2, 0.35, 0.2, 0.35, 0.15, 0.4, 0.5, 0.4, 0.55, 0.35, 0.55, 0.35, 0.5, 0.4, 0.85, 0.4, 0.9, 0.35, 0.9, 0.35, 0.85, 0.35, 0.3, 0.35, 0.35, 0.3, 0.35, 0.3, 0.3, 0.35, 0.65, 0.35, 0.7, 0.3, 0.7, 0.3, 0.65, 0.35, 0.25, 0.35, 0.3, 0.3, 0.3, 0.3, 0.25, 0.35, 0.6, 0.35, 0.65, 0.3, 0.65, 0.3, 0.6, 0.35, 0.95, 0.325, 1.0, 0.3, 0.95, 0.35, 0.2, 0.35, 0.25, 0.3, 0.25, 0.3, 0.2, 0.35, 0.55, 0.35, 0.6, 0.3, 0.6, 0.3, 0.55, 0.35, 0.9, 0.35, 0.95, 0.3, 0.95, 0.3, 0.9, 0.35, 0.15, 0.35, 0.2, 0.3, 0.2, 0.3, 0.15, 0.35, 0.5, 0.35, 0.55, 0.3, 0.55, 0.3, 0.5, 0.35, 0.85, 0.35, 0.9, 0.3, 0.9, 0.3, 0.85, 0.35, 0.1, 0.35, 0.15, 0.3, 0.15, 0.3, 0.1, 0.35, 0.45, 0.35, 0.5, 0.3, 0.5, 0.3, 0.45, 0.35, 0.8, 0.35, 0.85, 0.3, 0.85, 0.3, 0.8, 0.35, 0.05, 0.35, 0.1, 0.3, 0.1, 0.3, 0.05, 0.35, 0.4, 0.35, 0.45, 0.3, 0.45, 0.3, 0.4, 0.35, 0.75, 0.35, 0.8, 0.3, 0.8, 0.3, 0.75, 0.325, 0.0, 0.35, 0.05, 0.3, 0.05, 0.35, 0.35, 0.35, 0.4, 0.3, 0.4, 0.3, 0.35, 0.35, 0.7, 0.35, 0.75, 0.3, 0.75, 0.3, 0.7, 0.3, 0.5, 0.3, 0.55, 0.25, 0.55, 0.25, 0.5, 0.3, 0.85, 0.3, 0.9, 0.25, 0.9, 0.25, 0.85, 0.3, 0.1, 0.3, 0.15, 0.25, 0.15, 0.25, 0.1, 0.3, 0.45, 0.3, 0.5, 0.25, 0.5, 0.25, 0.45, 0.3, 0.8, 0.3, 0.85, 0.25, 0.85, 0.25, 0.8, 0.3, 0.05, 0.3, 0.1, 0.25, 0.1, 0.25, 0.05, 0.3, 0.4, 0.3, 0.45, 0.25, 0.45, 0.25, 0.4, 0.3, 0.75, 0.3, 0.8, 0.25, 0.8, 0.25, 0.75, 0.275, 0.0, 0.3, 0.05, 0.25, 0.05, 0.3, 0.35, 0.3, 0.4, 0.25, 0.4, 0.25, 0.35, 0.3, 0.7, 0.3, 0.75, 0.25, 0.75, 0.25, 0.7, 0.3, 0.3, 0.3, 0.35, 0.25, 0.35, 0.25, 0.3, 0.3, 0.65, 0.3, 0.7, 0.25, 0.7, 0.25, 0.65, 0.3, 0.25, 0.3, 0.3, 0.25, 0.3, 0.25, 0.25, 0.3, 0.6, 0.3, 0.65, 0.25, 0.65, 0.25, 0.6, 0.3, 0.95, 0.275, 1.0, 0.25, 0.95, 0.3, 0.2, 0.3, 0.25, 0.25, 0.25, 0.25, 0.2, 0.3, 0.55, 0.3, 0.6, 0.25, 0.6, 0.25, 0.55, 0.3, 0.9, 0.3, 0.95, 0.25, 0.95, 0.25, 0.9, 0.3, 0.15, 0.3, 0.2, 0.25, 0.2, 0.25, 0.15, 0.25, 0.7, 0.25, 0.75, 0.2, 0.75, 0.2, 0.7, 0.25, 0.3, 0.25, 0.35, 0.2, 0.35, 0.2, 0.3, 0.25, 0.65, 0.25, 0.7, 0.2, 0.7, 0.2, 0.65, 0.25, 0.25, 0.25, 0.3, 0.2, 0.3, 0.2, 0.25, 0.25, 0.6, 0.25, 0.65, 0.2, 0.65, 0.2, 0.6, 0.25, 0.95, 0.225, 1.0, 0.2, 0.95, 0.25, 0.2, 0.25, 0.25, 0.2, 0.25, 0.2, 0.2, 0.25, 0.55, 0.25, 0.6, 0.2, 0.6, 0.2, 0.55, 0.25, 0.9, 0.25, 0.95, 0.2, 0.95, 0.2, 0.9, 0.25, 0.15, 0.25, 0.2, 0.2, 0.2, 0.2, 0.15, 0.25, 0.5, 0.25, 0.55, 0.2, 0.55, 0.2, 0.5, 0.25, 0.85, 0.25, 0.9, 0.2, 0.9, 0.2, 0.85, 0.25, 0.1, 0.25, 0.15, 0.2, 0.15, 0.2, 0.1, 0.25, 0.45, 0.25, 0.5, 0.2, 0.5, 0.2, 0.45, 0.25, 0.8, 0.25, 0.85, 0.2, 0.85, 0.2, 0.8, 0.25, 0.05, 0.25, 0.1, 0.2, 0.1, 0.2, 0.05, 0.25, 0.4, 0.25, 0.45, 0.2, 0.45, 0.2, 0.4, 0.25, 0.75, 0.25, 0.8, 0.2, 0.8, 0.2, 0.75, 0.225, 0.0, 0.25, 0.05, 0.2, 0.05, 0.25, 0.35, 0.25, 0.4, 0.2, 0.4, 0.2, 0.35, 0.2, 0.9, 0.2, 0.95, 0.15, 0.95, 0.15, 0.9, 0.2, 0.15, 0.2, 0.2, 0.15, 0.2, 0.15, 0.15, 0.2, 0.5, 0.2, 0.55, 0.15, 0.55, 0.15, 0.5, 0.2, 0.85, 0.2, 0.9, 0.15, 0.9, 0.15, 0.85, 0.2, 0.1, 0.2, 0.15, 0.15, 0.15, 0.15, 0.1, 0.2, 0.45, 0.2, 0.5, 0.15, 0.5, 0.15, 0.45, 0.2, 0.8, 0.2, 0.85, 0.15, 0.85, 0.15, 0.8, 0.2, 0.05, 0.2, 0.1, 0.15, 0.1, 0.15, 0.05, 0.2, 0.4, 0.2, 0.45, 0.15, 0.45, 0.15, 0.4, 0.2, 0.75, 0.2, 0.8, 0.15, 0.8, 0.15, 0.75, 0.175, 0.0, 0.2, 0.05, 0.15, 0.05, 0.2, 0.35, 0.2, 0.4, 0.15, 0.4, 0.15, 0.35, 0.2, 0.7, 0.2, 0.75, 0.15, 0.75, 0.15, 0.7, 0.2, 0.3, 0.2, 0.35, 0.15, 0.35, 0.15, 0.3, 0.2, 0.65, 0.2, 0.7, 0.15, 0.7, 0.15, 0.65, 0.2, 0.25, 0.2, 0.3, 0.15, 0.3, 0.15, 0.25, 0.2, 0.6, 0.2, 0.65, 0.15, 0.65, 0.15, 0.6, 0.2, 0.95, 0.175, 1.0, 0.15, 0.95, 0.2, 0.2, 0.2, 0.25, 0.15, 0.25, 0.15, 0.2, 0.2, 0.55, 0.2, 0.6, 0.15, 0.6, 0.15, 0.55, 0.15, 0.35, 0.15, 0.4, 0.1, 0.4, 0.1, 0.35, 0.15, 0.7, 0.15, 0.75, 0.1, 0.75, 0.1, 0.7, 0.15, 0.3, 0.15, 0.35, 0.1, 0.35, 0.1, 0.3, 0.15, 0.65, 0.15, 0.7, 0.1, 0.7, 0.1, 0.65, 0.15, 0.25, 0.15, 0.3, 0.1, 0.3, 0.1, 0.25, 0.15, 0.6, 0.15, 0.65, 0.1, 0.65, 0.1, 0.6, 0.15, 0.95, 0.125, 1.0, 0.1, 0.95, 0.15, 0.2, 0.15, 0.25, 0.1, 0.25, 0.1, 0.2, 0.15, 0.55, 0.15, 0.6, 0.1, 0.6, 0.1, 0.55, 0.15, 0.9, 0.15, 0.95, 0.1, 0.95, 0.1, 0.9, 0.15, 0.15, 0.15, 0.2, 0.1, 0.2, 0.1, 0.15, 0.15, 0.5, 0.15, 0.55, 0.1, 0.55, 0.1, 0.5, 0.15, 0.85, 0.15, 0.9, 0.1, 0.9, 0.1, 0.85, 0.15, 0.1, 0.15, 0.15, 0.1, 0.15, 0.1, 0.1, 0.15, 0.45, 0.15, 0.5, 0.1, 0.5, 0.1, 0.45, 0.15, 0.8, 0.15, 0.85, 0.1, 0.85, 0.1, 0.8, 0.15, 0.05, 0.15, 0.1, 0.1, 0.1, 0.1, 0.05, 0.15, 0.4, 0.15, 0.45, 0.1, 0.45, 0.1, 0.4, 0.15, 0.75, 0.15, 0.8, 0.1, 0.8, 0.1, 0.75, 0.125, 0.0, 0.15, 0.05, 0.1, 0.05, 0.1, 0.55, 0.1, 0.6, 0.05, 0.6, 0.05, 0.55, 0.1, 0.9, 0.1, 0.95, 0.05, 0.95, 0.05, 0.9, 0.1, 0.15, 0.1, 0.2, 0.05, 0.2, 0.05, 0.15, 0.1, 0.5, 0.1, 0.55, 0.05, 0.55, 0.05, 0.5, 0.1, 0.85, 0.1, 0.9, 0.05, 0.9, 0.05, 0.85, 0.1, 0.1, 0.1, 0.15, 0.05, 0.15, 0.05, 0.1, 0.1, 0.45, 0.1, 0.5, 0.05, 0.5, 0.05, 0.45, 0.1, 0.8, 0.1, 0.85, 0.05, 0.85, 0.05, 0.8, 0.1, 0.05, 0.1, 0.1, 0.05, 0.1, 0.05, 0.05, 0.1, 0.4, 0.1, 0.45, 0.05, 0.45, 0.05, 0.4, 0.1, 0.75, 0.1, 0.8, 0.05, 0.8, 0.05, 0.75, 0.075, 0.0, 0.1, 0.05, 0.05, 0.05, 0.1, 0.35, 0.1, 0.4, 0.05, 0.4, 0.05, 0.35, 0.1, 0.7, 0.1, 0.75, 0.05, 0.75, 0.05, 0.7, 0.1, 0.3, 0.1, 0.35, 0.05, 0.35, 0.05, 0.3, 0.1, 0.65, 0.1, 0.7, 0.05, 0.7, 0.05, 0.65, 0.1, 0.25, 0.1, 0.3, 0.05, 0.3, 0.05, 0.25, 0.1, 0.6, 0.1, 0.65, 0.05, 0.65, 0.05, 0.6, 0.1, 0.95, 0.075, 1.0, 0.05, 0.95, 0.1, 0.2, 0.1, 0.25, 0.05, 0.25, 0.05, 0.2, 0.05, 0.75, 0.05, 0.8, 2.98e-08, 0.8, 0.0, 0.75, 0.025, 0.0, 0.05, 0.05, 8.941e-08, 0.05, 0.05, 0.35, 0.05, 0.4, 0.0, 0.4, 2.98e-08, 0.35, 0.05, 0.7, 0.05, 0.75, 0.0, 0.75, 2.98e-08, 0.7, 0.05, 0.3, 0.05, 0.35, 2.98e-08, 0.35, 2.98e-08, 0.3, 0.05, 0.65, 0.05, 0.7, 2.98e-08, 0.7, 2.98e-08, 0.65, 0.05, 0.25, 0.05, 0.3, 2.98e-08, 0.3, 0.0, 0.25, 0.05, 0.6, 0.05, 0.65, 2.98e-08, 0.65, 0.0, 0.6, 0.05, 0.95, 0.025, 1.0, 1.192e-07, 0.95, 0.05, 0.2, 0.05, 0.25, 0.0, 0.25, 2.98e-08, 0.2, 0.05, 0.55, 0.05, 0.6, 0.0, 0.6, 0.0, 0.55, 0.05, 0.9, 0.05, 0.95, 1.192e-07, 0.95, 8.941e-08, 0.9, 0.05, 0.15, 0.05, 0.2, 2.98e-08, 0.2, 8.941e-08, 0.15, 0.05, 0.5, 0.05, 0.55, 0.0, 0.55, 2.98e-08, 0.5, 0.05, 0.85, 0.05, 0.9, 8.941e-08, 0.9, 2.98e-08, 0.85, 0.05, 0.1, 0.05, 0.15, 8.941e-08, 0.15, 2.98e-08, 0.1, 0.05, 0.45, 0.05, 0.5, 2.98e-08, 0.5, 0.0, 0.45, 0.05, 0.8, 0.05, 0.85, 2.98e-08, 0.85, 2.98e-08, 0.8, 0.05, 0.05, 0.05, 0.1, 2.98e-08, 0.1, 8.941e-08, 0.05, 0.05, 0.4, 0.05, 0.45, 0.0, 0.45, 0.0, 0.4, 1.0, 0.95, 0.975, 1.0, 0.95, 0.95, 1.0, 0.2, 1.0, 0.25, 0.95, 0.25, 0.95, 0.2, 1.0, 0.55, 1.0, 0.6, 0.95, 0.6, 0.95, 0.55, 1.0, 0.9, 1.0, 0.95, 0.95, 0.95, 0.95, 0.9, 1.0, 0.15, 1.0, 0.2, 0.95, 0.2, 0.95, 0.15, 1.0, 0.5, 1.0, 0.55, 0.95, 0.55, 0.95, 0.5, 1.0, 0.85, 1.0, 0.9, 0.95, 0.9, 0.95, 0.85, 1.0, 0.1, 1.0, 0.15, 0.95, 0.15, 0.95, 0.1, 1.0, 0.45, 1.0, 0.5, 0.95, 0.5, 0.95, 0.45, 1.0, 0.8, 1.0, 0.85, 0.95, 0.85, 0.95, 0.8, 1.0, 0.05, 1.0, 0.1, 0.95, 0.1, 0.95, 0.05, 1.0, 0.4, 1.0, 0.45, 0.95, 0.45, 0.95, 0.4, 1.0, 0.75, 1.0, 0.8, 0.95, 0.8, 0.95, 0.75, 0.975, 0.0, 1.0, 0.05, 0.95, 0.05, 1.0, 0.35, 1.0, 0.4, 0.95, 0.4, 0.95, 0.35, 1.0, 0.7, 1.0, 0.75, 0.95, 0.75, 0.95, 0.7, 1.0, 0.3, 1.0, 0.35, 0.95, 0.35, 0.95, 0.3, 1.0, 0.65, 1.0, 0.7, 0.95, 0.7, 0.95, 0.65, 1.0, 0.25, 1.0, 0.3, 0.95, 0.3, 0.95, 0.25, 1.0, 0.6, 1.0, 0.65, 0.95, 0.65, 0.95, 0.6, 0.95, 0.05, 0.95, 0.1, 0.9, 0.1, 0.9, 0.05, 0.95, 0.4, 0.95, 0.45, 0.9, 0.45, 0.9, 0.4, 0.95, 0.75, 0.95, 0.8, 0.9, 0.8, 0.9, 0.75, 0.925, 0.0, 0.95, 0.05, 0.9, 0.05, 0.95, 0.35, 0.95, 0.4, 0.9, 0.4, 0.9, 0.35, 0.95, 0.7, 0.95, 0.75, 0.9, 0.75, 0.9, 0.7, 0.95, 0.3, 0.95, 0.35, 0.9, 0.35, 0.9, 0.3, 0.95, 0.65, 0.95, 0.7, 0.9, 0.7, 0.9, 0.65, 0.95, 0.25, 0.95, 0.3, 0.9, 0.3, 0.9, 0.25, 0.95, 0.6, 0.95, 0.65, 0.9, 0.65, 0.9, 0.6, 0.95, 0.95, 0.925, 1.0, 0.9, 0.95, 0.95, 0.2, 0.95, 0.25, 0.9, 0.25, 0.9, 0.2, 0.95, 0.55, 0.95, 0.6, 0.9, 0.6, 0.9, 0.55, 0.95, 0.9, 0.95, 0.95, 0.9, 0.95, 0.9, 0.9, 0.95, 0.15, 0.95, 0.2, 0.9, 0.2, 0.9, 0.15, 0.95, 0.5, 0.95, 0.55, 0.9, 0.55, 0.9, 0.5, 0.95, 0.85, 0.95, 0.9, 0.9, 0.9, 0.9, 0.85, 0.95, 0.1, 0.95, 0.15, 0.9, 0.15, 0.9, 0.1, 0.95, 0.45, 0.95, 0.5, 0.9, 0.5, 0.9, 0.45, 0.95, 0.8, 0.95, 0.85, 0.9, 0.85, 0.9, 0.8, 0.9, 0.25, 0.9, 0.3, 0.85, 0.3, 0.85, 0.25, 0.9, 0.6, 0.9, 0.65, 0.85, 0.65, 0.85, 0.6, 0.9, 0.95, 0.875, 1.0, 0.85, 0.95, 0.9, 0.2, 0.9, 0.25, 0.85, 0.25, 0.85, 0.2, 0.9, 0.55, 0.9, 0.6, 0.85, 0.6, 0.85, 0.55, 0.9, 0.9, 0.9, 0.95, 0.85, 0.95, 0.85, 0.9, 0.9, 0.15, 0.9, 0.2, 0.85, 0.2, 0.85, 0.15, 0.9, 0.5, 0.9, 0.55, 0.85, 0.55, 0.85, 0.5, 0.9, 0.85, 0.9, 0.9, 0.85, 0.9, 0.85, 0.85, 0.9, 0.1, 0.9, 0.15, 0.85, 0.15, 0.85, 0.1, 0.9, 0.45, 0.9, 0.5, 0.85, 0.5, 0.85, 0.45, 0.9, 0.8, 0.9, 0.85, 0.85, 0.85, 0.85, 0.8, 0.9, 0.05, 0.9, 0.1, 0.85, 0.1, 0.85, 0.05, 0.9, 0.4, 0.9, 0.45, 0.85, 0.45, 0.85, 0.4, 0.9, 0.75, 0.9, 0.8, 0.85, 0.8, 0.85, 0.75, 0.875, 0.0, 0.9, 0.05, 0.85, 0.05, 0.9, 0.35, 0.9, 0.4, 0.85, 0.4, 0.85, 0.35, 0.9, 0.7, 0.9, 0.75, 0.85, 0.75, 0.85, 0.7, 0.9, 0.3, 0.9, 0.35, 0.85, 0.35, 0.85, 0.3, 0.9, 0.65, 0.9, 0.7, 0.85, 0.7, 0.85, 0.65, 0.85, 0.45, 0.85, 0.5, 0.8, 0.5, 0.8, 0.45, 0.85, 0.8, 0.85, 0.85, 0.8, 0.85, 0.8, 0.8, 0.85, 0.05, 0.85, 0.1, 0.8, 0.1, 0.8, 0.05, 0.85, 0.4, 0.85, 0.45, 0.8, 0.45, 0.8, 0.4, 0.85, 0.75, 0.85, 0.8, 0.8, 0.8, 0.8, 0.75, 0.825, 0.0, 0.85, 0.05, 0.8, 0.05, 0.85, 0.35, 0.85, 0.4, 0.8, 0.4, 0.8, 0.35, 0.85, 0.7, 0.85, 0.75, 0.8, 0.75, 0.8, 0.7, 0.85, 0.3, 0.85, 0.35, 0.8, 0.35, 0.8, 0.3, 0.85, 0.65, 0.85, 0.7, 0.8, 0.7, 0.8, 0.65, 0.85, 0.25, 0.85, 0.3, 0.8, 0.3, 0.8, 0.25, 0.85, 0.6, 0.85, 0.65, 0.8, 0.65, 0.8, 0.6, 0.85, 0.95, 0.825, 1.0, 0.8, 0.95, 0.85, 0.2, 0.85, 0.25, 0.8, 0.25, 0.8, 0.2, 0.85, 0.55, 0.85, 0.6, 0.8, 0.6, 0.8, 0.55, 0.85, 0.9, 0.85, 0.95, 0.8, 0.95, 0.8, 0.9, 0.85, 0.15, 0.85, 0.2, 0.8, 0.2, 0.8, 0.15, 0.85, 0.5, 0.85, 0.55, 0.8, 0.55, 0.8, 0.5, 0.85, 0.85, 0.85, 0.9, 0.8, 0.9, 0.8, 0.85, 0.85, 0.1, 0.85, 0.15, 0.8, 0.15, 0.8, 0.1, 0.8, 0.65, 0.8, 0.7, 0.75, 0.7, 0.75, 0.65, 0.8, 0.25, 0.8, 0.3, 0.75, 0.3, 0.75, 0.25, 0.8, 0.6, 0.8, 0.65, 0.75, 0.65, 0.75, 0.6, 0.8, 0.95, 0.775, 1.0, 0.75, 0.95, 0.8, 0.2, 0.8, 0.25, 0.75, 0.25, 0.75, 0.2, 0.8, 0.55, 0.8, 0.6, 0.75, 0.6, 0.75, 0.55, 0.8, 0.9, 0.8, 0.95, 0.75, 0.95, 0.75, 0.9, 0.8, 0.15, 0.8, 0.2, 0.75, 0.2, 0.75, 0.15, 0.8, 0.5, 0.8, 0.55, 0.75, 0.55, 0.75, 0.5, 0.8, 0.85, 0.8, 0.9, 0.75, 0.9, 0.75, 0.85, 0.8, 0.1, 0.8, 0.15, 0.75, 0.15, 0.75, 0.1, 0.8, 0.45, 0.8, 0.5, 0.75, 0.5, 0.75, 0.45, 0.8, 0.8, 0.8, 0.85, 0.75, 0.85, 0.75, 0.8, 0.8, 0.05, 0.8, 0.1, 0.75, 0.1, 0.75, 0.05, 0.8, 0.4, 0.8, 0.45, 0.75, 0.45, 0.75, 0.4, 0.8, 0.75, 0.8, 0.8, 0.75, 0.8, 0.75, 0.75, 0.775, 0.0, 0.8, 0.05, 0.75, 0.05, 0.8, 0.35, 0.8, 0.4, 0.75, 0.4, 0.75, 0.35, 0.8, 0.7, 0.8, 0.75, 0.75, 0.75, 0.75, 0.7, 0.8, 0.3, 0.8, 0.35, 0.75, 0.35, 0.75, 0.3])
me_sphere.use_remesh_fix_poles = True
me_sphere.use_remesh_preserve_attributes = False
me_sphere.update()
me_cylinder_005 = bpy.data.meshes.new('Cylinder.005')
me_cylinder_005.from_pydata([(0.0, 0.2, -0.6), (0.0, 0.2, 0.6), (0.1, 0.1732, -0.6), (0.1, 0.1732, 0.6), (0.1732, 0.1, -0.6), (0.1732, 0.1, 0.6), (0.2, -8.742e-09, -0.6), (0.2, -8.742e-09, 0.6), (0.1732, -0.1, -0.6), (0.1732, -0.1, 0.6), (0.1, -0.1732, -0.6), (0.1, -0.1732, 0.6), (-1.748e-08, -0.2, -0.6), (-1.748e-08, -0.2, 0.6), (-0.1, -0.1732, -0.6), (-0.1, -0.1732, 0.6), (-0.1732, -0.1, -0.6), (-0.1732, -0.1, 0.6), (-0.2, 2.385e-09, -0.6), (-0.2, 2.385e-09, 0.6), (-0.1732, 0.1, -0.6), (-0.1732, 0.1, 0.6), (-0.1, 0.1732, -0.6), (-0.1, 0.1732, 0.6)], [], [(0, 1, 3, 2), (2, 3, 5, 4), (4, 5, 7, 6), (6, 7, 9, 8), (8, 9, 11, 10), (10, 11, 13, 12), (12, 13, 15, 14), (14, 15, 17, 16), (16, 17, 19, 18), (18, 19, 21, 20), (3, 1, 23, 21, 19, 17, 15, 13, 11, 9, 7, 5), (20, 21, 23, 22), (22, 23, 1, 0), (0, 2, 4, 6, 8, 10, 12, 14, 16, 18, 20, 22)])
_uv = me_cylinder_005.uv_layers.new(name='UVMap')
_uv.uv.foreach_set('vector', [1.0, 0.5, 1.0, 1.0, 0.9167, 1.0, 0.9167, 0.5, 0.9167, 0.5, 0.9167, 1.0, 0.8333, 1.0, 0.8333, 0.5, 0.8333, 0.5, 0.8333, 1.0, 0.75, 1.0, 0.75, 0.5, 0.75, 0.5, 0.75, 1.0, 0.6667, 1.0, 0.6667, 0.5, 0.6667, 0.5, 0.6667, 1.0, 0.5833, 1.0, 0.5833, 0.5, 0.5833, 0.5, 0.5833, 1.0, 0.5, 1.0, 0.5, 0.5, 0.5, 0.5, 0.5, 1.0, 0.4167, 1.0, 0.4167, 0.5, 0.4167, 0.5, 0.4167, 1.0, 0.3333, 1.0, 0.3333, 0.5, 0.3333, 0.5, 0.3333, 1.0, 0.25, 1.0, 0.25, 0.5, 0.25, 0.5, 0.25, 1.0, 0.1667, 1.0, 0.1667, 0.5, 0.37, 0.4578, 0.25, 0.49, 0.13, 0.4578, 0.04215, 0.37, 0.01, 0.25, 0.04215, 0.13, 0.13, 0.04215, 0.25, 0.01, 0.37, 0.04215, 0.4578, 0.13, 0.49, 0.25, 0.4578, 0.37, 0.1667, 0.5, 0.1667, 1.0, 0.08333, 1.0, 0.08333, 0.5, 0.08333, 0.5, 0.08333, 1.0, 7.451e-08, 1.0, 7.451e-08, 0.5, 0.75, 0.49, 0.87, 0.4578, 0.9578, 0.37, 0.99, 0.25, 0.9578, 0.13, 0.87, 0.04215, 0.75, 0.01, 0.63, 0.04215, 0.5422, 0.13, 0.51, 0.25, 0.5422, 0.37, 0.63, 0.4578])
me_cylinder_005.use_remesh_fix_poles = True
me_cylinder_005.use_remesh_preserve_attributes = False
me_cylinder_005.update()
me_cylinder_006 = bpy.data.meshes.new('Cylinder.006')
me_cylinder_006.from_pydata([(0.0, 0.2, -0.6), (0.0, 0.2, 0.6), (0.1, 0.1732, -0.6), (0.1, 0.1732, 0.6), (0.1732, 0.1, -0.6), (0.1732, 0.1, 0.6), (0.2, -8.742e-09, -0.6), (0.2, -8.742e-09, 0.6), (0.1732, -0.1, -0.6), (0.1732, -0.1, 0.6), (0.1, -0.1732, -0.6), (0.1, -0.1732, 0.6), (-1.748e-08, -0.2, -0.6), (-1.748e-08, -0.2, 0.6), (-0.1, -0.1732, -0.6), (-0.1, -0.1732, 0.6), (-0.1732, -0.1, -0.6), (-0.1732, -0.1, 0.6), (-0.2, 2.385e-09, -0.6), (-0.2, 2.385e-09, 0.6), (-0.1732, 0.1, -0.6), (-0.1732, 0.1, 0.6), (-0.1, 0.1732, -0.6), (-0.1, 0.1732, 0.6)], [], [(0, 1, 3, 2), (2, 3, 5, 4), (4, 5, 7, 6), (6, 7, 9, 8), (8, 9, 11, 10), (10, 11, 13, 12), (12, 13, 15, 14), (14, 15, 17, 16), (16, 17, 19, 18), (18, 19, 21, 20), (3, 1, 23, 21, 19, 17, 15, 13, 11, 9, 7, 5), (20, 21, 23, 22), (22, 23, 1, 0), (0, 2, 4, 6, 8, 10, 12, 14, 16, 18, 20, 22)])
_uv = me_cylinder_006.uv_layers.new(name='UVMap')
_uv.uv.foreach_set('vector', [1.0, 0.5, 1.0, 1.0, 0.9167, 1.0, 0.9167, 0.5, 0.9167, 0.5, 0.9167, 1.0, 0.8333, 1.0, 0.8333, 0.5, 0.8333, 0.5, 0.8333, 1.0, 0.75, 1.0, 0.75, 0.5, 0.75, 0.5, 0.75, 1.0, 0.6667, 1.0, 0.6667, 0.5, 0.6667, 0.5, 0.6667, 1.0, 0.5833, 1.0, 0.5833, 0.5, 0.5833, 0.5, 0.5833, 1.0, 0.5, 1.0, 0.5, 0.5, 0.5, 0.5, 0.5, 1.0, 0.4167, 1.0, 0.4167, 0.5, 0.4167, 0.5, 0.4167, 1.0, 0.3333, 1.0, 0.3333, 0.5, 0.3333, 0.5, 0.3333, 1.0, 0.25, 1.0, 0.25, 0.5, 0.25, 0.5, 0.25, 1.0, 0.1667, 1.0, 0.1667, 0.5, 0.37, 0.4578, 0.25, 0.49, 0.13, 0.4578, 0.04215, 0.37, 0.01, 0.25, 0.04215, 0.13, 0.13, 0.04215, 0.25, 0.01, 0.37, 0.04215, 0.4578, 0.13, 0.49, 0.25, 0.4578, 0.37, 0.1667, 0.5, 0.1667, 1.0, 0.08333, 1.0, 0.08333, 0.5, 0.08333, 0.5, 0.08333, 1.0, 7.451e-08, 1.0, 7.451e-08, 0.5, 0.75, 0.49, 0.87, 0.4578, 0.9578, 0.37, 0.99, 0.25, 0.9578, 0.13, 0.87, 0.04215, 0.75, 0.01, 0.63, 0.04215, 0.5422, 0.13, 0.51, 0.25, 0.5422, 0.37, 0.63, 0.4578])
me_cylinder_006.use_remesh_fix_poles = True
me_cylinder_006.use_remesh_preserve_attributes = False
me_cylinder_006.update()
me_cube_001 = bpy.data.meshes.new('Cube.001')
me_cube_001.from_pydata([(-0.25, -0.25, -0.25), (-0.25, -0.25, 0.25), (-0.25, 0.25, -0.25), (-0.25, 0.25, 0.25), (0.25, -0.25, -0.25), (0.25, -0.25, 0.25), (0.25, 0.25, -0.25), (0.25, 0.25, 0.25)], [], [(0, 1, 3, 2), (2, 3, 7, 6), (6, 7, 5, 4), (4, 5, 1, 0), (2, 6, 4, 0), (7, 3, 1, 5)])
_uv = me_cube_001.uv_layers.new(name='UVMap')
_uv.uv.foreach_set('vector', [0.375, 0.0, 0.625, 0.0, 0.625, 0.25, 0.375, 0.25, 0.375, 0.25, 0.625, 0.25, 0.625, 0.5, 0.375, 0.5, 0.375, 0.5, 0.625, 0.5, 0.625, 0.75, 0.375, 0.75, 0.375, 0.75, 0.625, 0.75, 0.625, 1.0, 0.375, 1.0, 0.125, 0.5, 0.375, 0.5, 0.375, 0.75, 0.125, 0.75, 0.625, 0.5, 0.875, 0.5, 0.875, 0.75, 0.625, 0.75])
me_cube_001.use_remesh_fix_poles = True
me_cube_001.use_remesh_preserve_attributes = False
me_cube_001.update()
me_cube_003 = bpy.data.meshes.new('Cube.003')
me_cube_003.from_pydata([(-0.25, -0.25, -0.25), (-0.25, -0.25, 0.25), (-0.25, 0.25, -0.25), (-0.25, 0.25, 0.25), (0.25, -0.25, -0.25), (0.25, -0.25, 0.25), (0.25, 0.25, -0.25), (0.25, 0.25, 0.25)], [], [(0, 1, 3, 2), (2, 3, 7, 6), (6, 7, 5, 4), (4, 5, 1, 0), (2, 6, 4, 0), (7, 3, 1, 5)])
_uv = me_cube_003.uv_layers.new(name='UVMap')
_uv.uv.foreach_set('vector', [0.375, 0.0, 0.625, 0.0, 0.625, 0.25, 0.375, 0.25, 0.375, 0.25, 0.625, 0.25, 0.625, 0.5, 0.375, 0.5, 0.375, 0.5, 0.625, 0.5, 0.625, 0.75, 0.375, 0.75, 0.375, 0.75, 0.625, 0.75, 0.625, 1.0, 0.375, 1.0, 0.125, 0.5, 0.375, 0.5, 0.375, 0.75, 0.125, 0.75, 0.625, 0.5, 0.875, 0.5, 0.875, 0.75, 0.625, 0.75])
me_cube_003.use_remesh_fix_poles = True
me_cube_003.use_remesh_preserve_attributes = False
me_cube_003.update()
me_cylinder_001 = bpy.data.meshes.new('Cylinder.001')
me_cylinder_001.from_pydata([(0.0, 0.2, -0.6), (0.0, 0.2, 0.6), (0.1, 0.1732, -0.6), (0.1, 0.1732, 0.6), (0.1732, 0.1, -0.6), (0.1732, 0.1, 0.6), (0.2, -8.742e-09, -0.6), (0.2, -8.742e-09, 0.6), (0.1732, -0.1, -0.6), (0.1732, -0.1, 0.6), (0.1, -0.1732, -0.6), (0.1, -0.1732, 0.6), (-1.748e-08, -0.2, -0.6), (-1.748e-08, -0.2, 0.6), (-0.1, -0.1732, -0.6), (-0.1, -0.1732, 0.6), (-0.1732, -0.1, -0.6), (-0.1732, -0.1, 0.6), (-0.2, 2.385e-09, -0.6), (-0.2, 2.385e-09, 0.6), (-0.1732, 0.1, -0.6), (-0.1732, 0.1, 0.6), (-0.1, 0.1732, -0.6), (-0.1, 0.1732, 0.6)], [], [(0, 1, 3, 2), (2, 3, 5, 4), (4, 5, 7, 6), (6, 7, 9, 8), (8, 9, 11, 10), (10, 11, 13, 12), (12, 13, 15, 14), (14, 15, 17, 16), (16, 17, 19, 18), (18, 19, 21, 20), (3, 1, 23, 21, 19, 17, 15, 13, 11, 9, 7, 5), (20, 21, 23, 22), (22, 23, 1, 0), (0, 2, 4, 6, 8, 10, 12, 14, 16, 18, 20, 22)])
_uv = me_cylinder_001.uv_layers.new(name='UVMap')
_uv.uv.foreach_set('vector', [1.0, 0.5, 1.0, 1.0, 0.9167, 1.0, 0.9167, 0.5, 0.9167, 0.5, 0.9167, 1.0, 0.8333, 1.0, 0.8333, 0.5, 0.8333, 0.5, 0.8333, 1.0, 0.75, 1.0, 0.75, 0.5, 0.75, 0.5, 0.75, 1.0, 0.6667, 1.0, 0.6667, 0.5, 0.6667, 0.5, 0.6667, 1.0, 0.5833, 1.0, 0.5833, 0.5, 0.5833, 0.5, 0.5833, 1.0, 0.5, 1.0, 0.5, 0.5, 0.5, 0.5, 0.5, 1.0, 0.4167, 1.0, 0.4167, 0.5, 0.4167, 0.5, 0.4167, 1.0, 0.3333, 1.0, 0.3333, 0.5, 0.3333, 0.5, 0.3333, 1.0, 0.25, 1.0, 0.25, 0.5, 0.25, 0.5, 0.25, 1.0, 0.1667, 1.0, 0.1667, 0.5, 0.37, 0.4578, 0.25, 0.49, 0.13, 0.4578, 0.04215, 0.37, 0.01, 0.25, 0.04215, 0.13, 0.13, 0.04215, 0.25, 0.01, 0.37, 0.04215, 0.4578, 0.13, 0.49, 0.25, 0.4578, 0.37, 0.1667, 0.5, 0.1667, 1.0, 0.08333, 1.0, 0.08333, 0.5, 0.08333, 0.5, 0.08333, 1.0, 7.451e-08, 1.0, 7.451e-08, 0.5, 0.75, 0.49, 0.87, 0.4578, 0.9578, 0.37, 0.99, 0.25, 0.9578, 0.13, 0.87, 0.04215, 0.75, 0.01, 0.63, 0.04215, 0.5422, 0.13, 0.51, 0.25, 0.5422, 0.37, 0.63, 0.4578])
me_cylinder_001.use_remesh_fix_poles = True
me_cylinder_001.use_remesh_preserve_attributes = False
me_cylinder_001.update()
me_cylinder_004 = bpy.data.meshes.new('Cylinder.004')
me_cylinder_004.from_pydata([(0.0, 0.2, -0.6), (0.0, 0.2, 0.6), (0.1, 0.1732, -0.6), (0.1, 0.1732, 0.6), (0.1732, 0.1, -0.6), (0.1732, 0.1, 0.6), (0.2, -8.742e-09, -0.6), (0.2, -8.742e-09, 0.6), (0.1732, -0.1, -0.6), (0.1732, -0.1, 0.6), (0.1, -0.1732, -0.6), (0.1, -0.1732, 0.6), (-1.748e-08, -0.2, -0.6), (-1.748e-08, -0.2, 0.6), (-0.1, -0.1732, -0.6), (-0.1, -0.1732, 0.6), (-0.1732, -0.1, -0.6), (-0.1732, -0.1, 0.6), (-0.2, 2.385e-09, -0.6), (-0.2, 2.385e-09, 0.6), (-0.1732, 0.1, -0.6), (-0.1732, 0.1, 0.6), (-0.1, 0.1732, -0.6), (-0.1, 0.1732, 0.6)], [], [(0, 1, 3, 2), (2, 3, 5, 4), (4, 5, 7, 6), (6, 7, 9, 8), (8, 9, 11, 10), (10, 11, 13, 12), (12, 13, 15, 14), (14, 15, 17, 16), (16, 17, 19, 18), (18, 19, 21, 20), (3, 1, 23, 21, 19, 17, 15, 13, 11, 9, 7, 5), (20, 21, 23, 22), (22, 23, 1, 0), (0, 2, 4, 6, 8, 10, 12, 14, 16, 18, 20, 22)])
_uv = me_cylinder_004.uv_layers.new(name='UVMap')
_uv.uv.foreach_set('vector', [1.0, 0.5, 1.0, 1.0, 0.9167, 1.0, 0.9167, 0.5, 0.9167, 0.5, 0.9167, 1.0, 0.8333, 1.0, 0.8333, 0.5, 0.8333, 0.5, 0.8333, 1.0, 0.75, 1.0, 0.75, 0.5, 0.75, 0.5, 0.75, 1.0, 0.6667, 1.0, 0.6667, 0.5, 0.6667, 0.5, 0.6667, 1.0, 0.5833, 1.0, 0.5833, 0.5, 0.5833, 0.5, 0.5833, 1.0, 0.5, 1.0, 0.5, 0.5, 0.5, 0.5, 0.5, 1.0, 0.4167, 1.0, 0.4167, 0.5, 0.4167, 0.5, 0.4167, 1.0, 0.3333, 1.0, 0.3333, 0.5, 0.3333, 0.5, 0.3333, 1.0, 0.25, 1.0, 0.25, 0.5, 0.25, 0.5, 0.25, 1.0, 0.1667, 1.0, 0.1667, 0.5, 0.37, 0.4578, 0.25, 0.49, 0.13, 0.4578, 0.04215, 0.37, 0.01, 0.25, 0.04215, 0.13, 0.13, 0.04215, 0.25, 0.01, 0.37, 0.04215, 0.4578, 0.13, 0.49, 0.25, 0.4578, 0.37, 0.1667, 0.5, 0.1667, 1.0, 0.08333, 1.0, 0.08333, 0.5, 0.08333, 0.5, 0.08333, 1.0, 7.451e-08, 1.0, 7.451e-08, 0.5, 0.75, 0.49, 0.87, 0.4578, 0.9578, 0.37, 0.99, 0.25, 0.9578, 0.13, 0.87, 0.04215, 0.75, 0.01, 0.63, 0.04215, 0.5422, 0.13, 0.51, 0.25, 0.5422, 0.37, 0.63, 0.4578])
me_cylinder_004.use_remesh_fix_poles = True
me_cylinder_004.use_remesh_preserve_attributes = False
me_cylinder_004.update()

# ---- objects
ob_torso = bpy.data.objects.new('torso', me_cube_004)
ob_neck = bpy.data.objects.new('neck', me_cylinder_007)
ob_head = bpy.data.objects.new('head', me_sphere)
ob_right_hand = bpy.data.objects.new('right hand', me_cylinder_005)
ob_left_hand = bpy.data.objects.new('left hand', me_cylinder_006)
ob_right_foot = bpy.data.objects.new('right foot', me_cube_001)
ob_left_foot = bpy.data.objects.new('left foot', me_cube_003)
ob_right_leg = bpy.data.objects.new('right leg', me_cylinder_001)
ob_left_leg = bpy.data.objects.new('left leg', me_cylinder_004)

# ---- transforms, parenting, visibility, modifiers, constraints
ob_torso.location = (0.0, 0.0, 3.742)
ob_torso.scale = (1.357, 2.552, 4.967)
ob_neck.location = (0.0, 0.0, 5.091)
ob_neck.scale = (0.5578, 0.5578, 0.379)
_m = ob_neck.modifiers.new('Subdivision', 'SUBSURF')
_m.levels = 2
ob_head.location = (0.0, 0.0, 5.651)
_m = ob_head.modifiers.new('Subdivision', 'SUBSURF')
_m.levels = 2
_m.render_levels = 3
ob_right_hand.location = (-0.01927, -0.94, 3.918)
ob_right_hand.rotation_euler = (-0.1396, -0.0, 0.0)
ob_right_hand.scale = (0.8225, 0.8267, 1.834)
ob_left_hand.location = (-0.01927, 0.94, 3.918)
ob_left_hand.rotation_euler = (0.1396, -0.0, 0.0)
ob_left_hand.scale = (0.8225, 0.8267, 1.834)
ob_right_foot.location = (0.215, -0.4, 0.1986)
ob_right_foot.scale = (1.651, 0.6613, 0.539)
ob_left_foot.location = (0.215, 0.4, 0.1986)
ob_left_foot.scale = (1.651, 0.6613, 0.539)
ob_right_leg.location = (-0.02398, -0.4, 1.431)
ob_right_leg.scale = (0.8225, 0.8267, 1.834)
ob_left_leg.location = (-0.02398, 0.4, 1.431)
ob_left_leg.scale = (0.8225, 0.8267, 1.834)

# ---- collection membership
col_body.objects.link(ob_torso)
col_head.objects.link(ob_neck)
col_head.objects.link(ob_head)
col_hands.objects.link(ob_right_hand)
col_hands.objects.link(ob_left_hand)
col_legs.objects.link(ob_right_foot)
col_legs.objects.link(ob_left_foot)
col_legs.objects.link(ob_right_leg)
col_legs.objects.link(ob_left_leg)

# ---- scene / render settings (as saved in the file)
scene.frame_start = 1; scene.frame_end = 250; scene.frame_set(1)
scene.render.engine = 'BLENDER_EEVEE_NEXT'
scene.cycles.use_denoising = False
scene.cycles.samples = 128
scene.cycles.sampling_pattern = 'TABULATED_SOBOL'
scene.cycles.use_adaptive_sampling = False
scene.cycles.use_light_tree = False
scene.view_settings.view_transform = 'Filmic'
bpy.context.view_layer.update()

# ---- added for rendering (the .blend has no active camera and no usable light): camera, sun
cam_auto = bpy.data.cameras.new('AutoCamera')
cam_auto.lens = 50.0
cam_auto.sensor_width = 36.0
cam_auto.clip_end = 1000.0
ob_auto_camera = bpy.data.objects.new('AutoCamera', cam_auto)
scene.collection.objects.link(ob_auto_camera)
ob_auto_camera.location = (6.2456, -7.41809, 8.0526)
ob_auto_camera.rotation_euler = (1.09748, -7.21219e-08, 0.694738)
scene.camera = ob_auto_camera
light_auto_sun = bpy.data.lights.new('AutoSun', 'SUN')
light_auto_sun.energy = 3.0
light_auto_sun.angle = 0.0523599
ob_auto_sun = bpy.data.objects.new('AutoSun', light_auto_sun)
scene.collection.objects.link(ob_auto_sun)
ob_auto_sun.rotation_euler = (0.872665, 0.174533, 0.523599)
bpy.context.view_layer.update()
